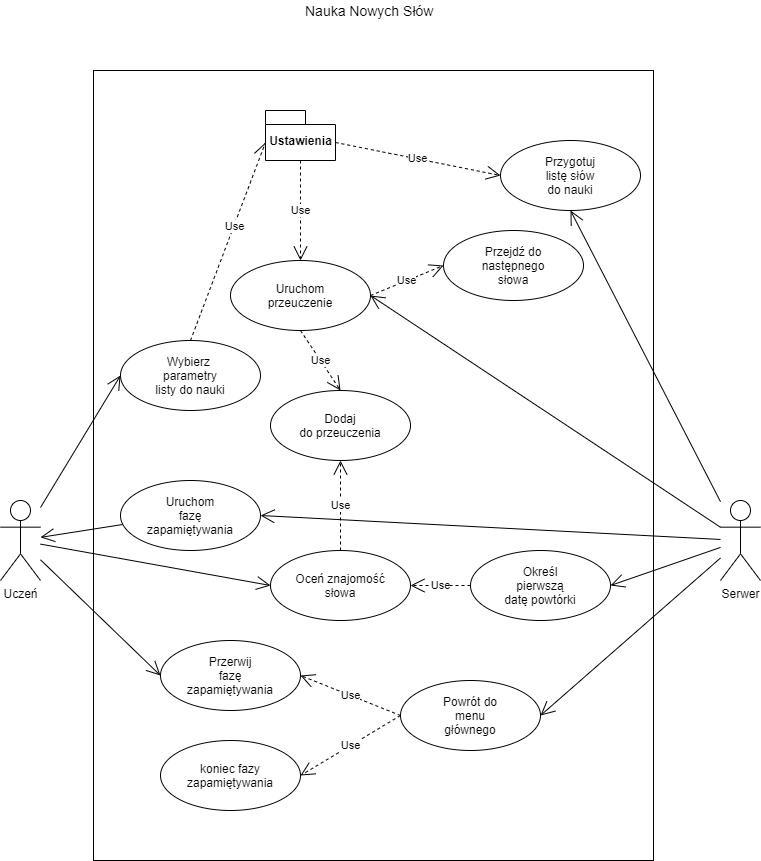

The diagram above was exported from draw.io. Its source (the exported page's mxGraphModel, read from the mxfile embedded in the PNG):
<mxGraphModel dx="1332" dy="487" grid="1" gridSize="10" guides="1" tooltips="1" connect="1" arrows="1" fold="1" page="1" pageScale="1" pageWidth="827" pageHeight="1169" math="0" shadow="0">
  <root>
    <mxCell id="aU_vlMBCYSC6zDPl-il_-0" />
    <mxCell id="aU_vlMBCYSC6zDPl-il_-1" parent="aU_vlMBCYSC6zDPl-il_-0" />
    <mxCell id="aU_vlMBCYSC6zDPl-il_-2" value="&lt;font style=&quot;font-size: 14px&quot;&gt;Nauka Nowych Słów&lt;/font&gt;" style="text;html=1;resizable=0;points=[];autosize=1;align=left;verticalAlign=top;spacingTop=-4;" parent="aU_vlMBCYSC6zDPl-il_-1" vertex="1">
      <mxGeometry x="343" y="100" width="140" height="20" as="geometry" />
    </mxCell>
    <mxCell id="94nbzxm38M9GBcV-7xfs-0" value="" style="rounded=0;whiteSpace=wrap;html=1;" parent="aU_vlMBCYSC6zDPl-il_-1" vertex="1">
      <mxGeometry x="133" y="170" width="560" height="790" as="geometry" />
    </mxCell>
    <mxCell id="94nbzxm38M9GBcV-7xfs-1" value="Serwer" style="shape=umlActor;verticalLabelPosition=bottom;labelBackgroundColor=#ffffff;verticalAlign=top;html=1;outlineConnect=0;" parent="aU_vlMBCYSC6zDPl-il_-1" vertex="1">
      <mxGeometry x="760" y="600" width="40" height="80" as="geometry" />
    </mxCell>
    <mxCell id="94nbzxm38M9GBcV-7xfs-3" value="Uczeń" style="shape=umlActor;verticalLabelPosition=bottom;labelBackgroundColor=#ffffff;verticalAlign=top;html=1;outlineConnect=0;" parent="aU_vlMBCYSC6zDPl-il_-1" vertex="1">
      <mxGeometry x="40" y="600" width="40" height="80" as="geometry" />
    </mxCell>
    <mxCell id="94nbzxm38M9GBcV-7xfs-20" value="Use" style="endArrow=open;endSize=12;dashed=1;html=1;entryX=0;entryY=0.5;entryDx=0;entryDy=0;exitX=1;exitY=0.5;exitDx=0;exitDy=0;" parent="aU_vlMBCYSC6zDPl-il_-1" source="rySDxTZTUPB_pgaAeKqn-1" target="rySDxTZTUPB_pgaAeKqn-5" edge="1">
      <mxGeometry width="160" relative="1" as="geometry">
        <mxPoint x="326.99417346428004" y="680.5484246873273" as="sourcePoint" />
        <mxPoint x="412.98" y="680" as="targetPoint" />
      </mxGeometry>
    </mxCell>
    <mxCell id="94nbzxm38M9GBcV-7xfs-21" value="Use" style="endArrow=open;endSize=12;dashed=1;html=1;exitX=0.5;exitY=0;exitDx=0;exitDy=0;entryX=0;entryY=0;entryDx=0;entryDy=32;entryPerimeter=0;" parent="aU_vlMBCYSC6zDPl-il_-1" source="rySDxTZTUPB_pgaAeKqn-0" target="pa_zYSt84I8XtoK1rzpX-0" edge="1">
      <mxGeometry x="0.1505" y="-1" width="160" relative="1" as="geometry">
        <mxPoint x="343" y="470" as="sourcePoint" />
        <mxPoint x="426" y="520" as="targetPoint" />
        <mxPoint as="offset" />
      </mxGeometry>
    </mxCell>
    <mxCell id="94nbzxm38M9GBcV-7xfs-28" value="" style="endArrow=open;endFill=1;endSize=12;html=1;entryX=0;entryY=0.5;entryDx=0;entryDy=0;" parent="aU_vlMBCYSC6zDPl-il_-1" source="94nbzxm38M9GBcV-7xfs-3" target="rySDxTZTUPB_pgaAeKqn-0" edge="1">
      <mxGeometry width="160" relative="1" as="geometry">
        <mxPoint x="80" y="560" as="sourcePoint" />
        <mxPoint x="371" y="621" as="targetPoint" />
      </mxGeometry>
    </mxCell>
    <mxCell id="94nbzxm38M9GBcV-7xfs-37" value="" style="endArrow=open;endFill=1;endSize=12;html=1;entryX=1;entryY=0.5;entryDx=0;entryDy=0;" parent="aU_vlMBCYSC6zDPl-il_-1" source="94nbzxm38M9GBcV-7xfs-1" target="rySDxTZTUPB_pgaAeKqn-2" edge="1">
      <mxGeometry width="160" relative="1" as="geometry">
        <mxPoint x="730" y="670" as="sourcePoint" />
        <mxPoint x="449" y="621" as="targetPoint" />
      </mxGeometry>
    </mxCell>
    <mxCell id="94nbzxm38M9GBcV-7xfs-38" value="" style="endArrow=open;endFill=1;endSize=12;html=1;entryX=1;entryY=0.5;entryDx=0;entryDy=0;" parent="aU_vlMBCYSC6zDPl-il_-1" source="94nbzxm38M9GBcV-7xfs-1" target="pa_zYSt84I8XtoK1rzpX-3" edge="1">
      <mxGeometry width="160" relative="1" as="geometry">
        <mxPoint x="720" y="720" as="sourcePoint" />
        <mxPoint x="449" y="747" as="targetPoint" />
      </mxGeometry>
    </mxCell>
    <mxCell id="94nbzxm38M9GBcV-7xfs-39" value="" style="endArrow=open;endFill=1;endSize=12;html=1;entryX=1;entryY=0.5;entryDx=0;entryDy=0;" parent="aU_vlMBCYSC6zDPl-il_-1" source="94nbzxm38M9GBcV-7xfs-1" target="pa_zYSt84I8XtoK1rzpX-10" edge="1">
      <mxGeometry width="160" relative="1" as="geometry">
        <mxPoint x="740" y="740" as="sourcePoint" />
        <mxPoint x="452" y="847" as="targetPoint" />
      </mxGeometry>
    </mxCell>
    <mxCell id="rySDxTZTUPB_pgaAeKqn-0" value="Wybierz&amp;nbsp;&lt;br&gt;parametry&lt;br&gt;listy do nauki" style="ellipse;whiteSpace=wrap;html=1;" parent="aU_vlMBCYSC6zDPl-il_-1" vertex="1">
      <mxGeometry x="160" y="440" width="140" height="70" as="geometry" />
    </mxCell>
    <mxCell id="rySDxTZTUPB_pgaAeKqn-1" value="Uruchom&lt;br&gt;przeuczenie" style="ellipse;whiteSpace=wrap;html=1;" parent="aU_vlMBCYSC6zDPl-il_-1" vertex="1">
      <mxGeometry x="270" y="360" width="140" height="70" as="geometry" />
    </mxCell>
    <mxCell id="rySDxTZTUPB_pgaAeKqn-2" value="Uruchom&lt;br&gt;fazę&lt;br&gt;zapamiętywania" style="ellipse;whiteSpace=wrap;html=1;" parent="aU_vlMBCYSC6zDPl-il_-1" vertex="1">
      <mxGeometry x="160" y="580" width="140" height="70" as="geometry" />
    </mxCell>
    <mxCell id="rySDxTZTUPB_pgaAeKqn-3" value="Oceń znajomość&lt;br&gt;słowa" style="ellipse;whiteSpace=wrap;html=1;" parent="aU_vlMBCYSC6zDPl-il_-1" vertex="1">
      <mxGeometry x="310" y="650" width="140" height="70" as="geometry" />
    </mxCell>
    <mxCell id="rySDxTZTUPB_pgaAeKqn-5" value="Przejdź do&lt;br&gt;następnego&lt;br&gt;słowa" style="ellipse;whiteSpace=wrap;html=1;" parent="aU_vlMBCYSC6zDPl-il_-1" vertex="1">
      <mxGeometry x="483" y="330" width="140" height="70" as="geometry" />
    </mxCell>
    <mxCell id="pa_zYSt84I8XtoK1rzpX-0" value="Ustawienia" style="shape=folder;fontStyle=1;spacingTop=10;tabWidth=40;tabHeight=14;tabPosition=left;html=1;" parent="aU_vlMBCYSC6zDPl-il_-1" vertex="1">
      <mxGeometry x="305" y="210" width="70" height="50" as="geometry" />
    </mxCell>
    <mxCell id="pa_zYSt84I8XtoK1rzpX-1" value="" style="endArrow=open;endFill=1;endSize=12;html=1;exitX=0.014;exitY=0.629;exitDx=0;exitDy=0;exitPerimeter=0;" parent="aU_vlMBCYSC6zDPl-il_-1" source="rySDxTZTUPB_pgaAeKqn-2" target="94nbzxm38M9GBcV-7xfs-3" edge="1">
      <mxGeometry width="160" relative="1" as="geometry">
        <mxPoint x="210" y="690" as="sourcePoint" />
        <mxPoint x="100" y="590" as="targetPoint" />
      </mxGeometry>
    </mxCell>
    <mxCell id="pa_zYSt84I8XtoK1rzpX-2" value="" style="endArrow=open;endFill=1;endSize=12;html=1;entryX=0;entryY=0.5;entryDx=0;entryDy=0;" parent="aU_vlMBCYSC6zDPl-il_-1" source="94nbzxm38M9GBcV-7xfs-3" target="rySDxTZTUPB_pgaAeKqn-3" edge="1">
      <mxGeometry width="160" relative="1" as="geometry">
        <mxPoint x="100" y="730" as="sourcePoint" />
        <mxPoint x="260" y="760" as="targetPoint" />
      </mxGeometry>
    </mxCell>
    <mxCell id="pa_zYSt84I8XtoK1rzpX-3" value="Określ&lt;br&gt;pierwszą&lt;br&gt;datę powtórki" style="ellipse;whiteSpace=wrap;html=1;" parent="aU_vlMBCYSC6zDPl-il_-1" vertex="1">
      <mxGeometry x="510" y="650" width="140" height="70" as="geometry" />
    </mxCell>
    <mxCell id="pa_zYSt84I8XtoK1rzpX-4" value="Use" style="endArrow=open;endSize=12;dashed=1;html=1;exitX=0;exitY=0.5;exitDx=0;exitDy=0;entryX=1;entryY=0.5;entryDx=0;entryDy=0;" parent="aU_vlMBCYSC6zDPl-il_-1" source="pa_zYSt84I8XtoK1rzpX-3" target="rySDxTZTUPB_pgaAeKqn-3" edge="1">
      <mxGeometry width="160" relative="1" as="geometry">
        <mxPoint x="323" y="730" as="sourcePoint" />
        <mxPoint x="483" y="730" as="targetPoint" />
      </mxGeometry>
    </mxCell>
    <mxCell id="pa_zYSt84I8XtoK1rzpX-5" value="Przygotuj&lt;br&gt;listę słów&lt;br&gt;do nauki" style="ellipse;whiteSpace=wrap;html=1;" parent="aU_vlMBCYSC6zDPl-il_-1" vertex="1">
      <mxGeometry x="540" y="240" width="140" height="70" as="geometry" />
    </mxCell>
    <mxCell id="pa_zYSt84I8XtoK1rzpX-6" value="" style="endArrow=open;endFill=1;endSize=12;html=1;entryX=0.5;entryY=1;entryDx=0;entryDy=0;" parent="aU_vlMBCYSC6zDPl-il_-1" source="94nbzxm38M9GBcV-7xfs-1" target="pa_zYSt84I8XtoK1rzpX-5" edge="1">
      <mxGeometry width="160" relative="1" as="geometry">
        <mxPoint x="750" y="580" as="sourcePoint" />
        <mxPoint x="790" y="490" as="targetPoint" />
      </mxGeometry>
    </mxCell>
    <mxCell id="pa_zYSt84I8XtoK1rzpX-7" value="Use" style="endArrow=open;endSize=12;dashed=1;html=1;exitX=0;exitY=0;exitDx=70;exitDy=32;exitPerimeter=0;entryX=0;entryY=0.5;entryDx=0;entryDy=0;" parent="aU_vlMBCYSC6zDPl-il_-1" source="pa_zYSt84I8XtoK1rzpX-0" target="pa_zYSt84I8XtoK1rzpX-5" edge="1">
      <mxGeometry width="160" relative="1" as="geometry">
        <mxPoint x="420" y="410" as="sourcePoint" />
        <mxPoint x="580" y="410" as="targetPoint" />
      </mxGeometry>
    </mxCell>
    <mxCell id="pa_zYSt84I8XtoK1rzpX-8" value="Przerwij&lt;br&gt;fazę&lt;br&gt;zapamiętywania" style="ellipse;whiteSpace=wrap;html=1;" parent="aU_vlMBCYSC6zDPl-il_-1" vertex="1">
      <mxGeometry x="200" y="740" width="140" height="70" as="geometry" />
    </mxCell>
    <mxCell id="pa_zYSt84I8XtoK1rzpX-9" value="" style="endArrow=open;endFill=1;endSize=12;html=1;entryX=0;entryY=0.5;entryDx=0;entryDy=0;" parent="aU_vlMBCYSC6zDPl-il_-1" source="94nbzxm38M9GBcV-7xfs-3" target="pa_zYSt84I8XtoK1rzpX-8" edge="1">
      <mxGeometry width="160" relative="1" as="geometry">
        <mxPoint x="80" y="760" as="sourcePoint" />
        <mxPoint x="190" y="730" as="targetPoint" />
      </mxGeometry>
    </mxCell>
    <mxCell id="pa_zYSt84I8XtoK1rzpX-10" value="Powrót do&lt;br&gt;menu&lt;br&gt;głównego" style="ellipse;whiteSpace=wrap;html=1;" parent="aU_vlMBCYSC6zDPl-il_-1" vertex="1">
      <mxGeometry x="440" y="780" width="140" height="70" as="geometry" />
    </mxCell>
    <mxCell id="pa_zYSt84I8XtoK1rzpX-11" value="Use" style="endArrow=open;endSize=12;dashed=1;html=1;exitX=0;exitY=0.5;exitDx=0;exitDy=0;entryX=1;entryY=0.5;entryDx=0;entryDy=0;" parent="aU_vlMBCYSC6zDPl-il_-1" source="pa_zYSt84I8XtoK1rzpX-10" target="pa_zYSt84I8XtoK1rzpX-8" edge="1">
      <mxGeometry width="160" relative="1" as="geometry">
        <mxPoint x="300" y="830" as="sourcePoint" />
        <mxPoint x="460" y="830" as="targetPoint" />
      </mxGeometry>
    </mxCell>
    <mxCell id="pa_zYSt84I8XtoK1rzpX-12" value="koniec fazy&lt;br&gt;zapamiętywania" style="ellipse;whiteSpace=wrap;html=1;" parent="aU_vlMBCYSC6zDPl-il_-1" vertex="1">
      <mxGeometry x="200" y="840" width="140" height="70" as="geometry" />
    </mxCell>
    <mxCell id="pa_zYSt84I8XtoK1rzpX-13" value="Use" style="endArrow=open;endSize=12;dashed=1;html=1;exitX=0;exitY=0.5;exitDx=0;exitDy=0;entryX=1;entryY=0.5;entryDx=0;entryDy=0;" parent="aU_vlMBCYSC6zDPl-il_-1" source="pa_zYSt84I8XtoK1rzpX-10" target="pa_zYSt84I8XtoK1rzpX-12" edge="1">
      <mxGeometry width="160" relative="1" as="geometry">
        <mxPoint x="400" y="850" as="sourcePoint" />
        <mxPoint x="560" y="850" as="targetPoint" />
      </mxGeometry>
    </mxCell>
    <mxCell id="aMq3I5A4wwUrJo_AbjFM-0" value="Dodaj&lt;br&gt;do przeuczenia" style="ellipse;whiteSpace=wrap;html=1;" parent="aU_vlMBCYSC6zDPl-il_-1" vertex="1">
      <mxGeometry x="310" y="490" width="140" height="70" as="geometry" />
    </mxCell>
    <mxCell id="aMq3I5A4wwUrJo_AbjFM-1" value="" style="endArrow=open;endFill=1;endSize=12;html=1;entryX=1;entryY=0.5;entryDx=0;entryDy=0;" parent="aU_vlMBCYSC6zDPl-il_-1" source="94nbzxm38M9GBcV-7xfs-1" target="rySDxTZTUPB_pgaAeKqn-1" edge="1">
      <mxGeometry width="160" relative="1" as="geometry">
        <mxPoint x="730" y="640" as="sourcePoint" />
        <mxPoint x="340.0000000000018" y="604.9999999999999" as="targetPoint" />
      </mxGeometry>
    </mxCell>
    <mxCell id="aMq3I5A4wwUrJo_AbjFM-2" value="Use" style="endArrow=open;endSize=12;dashed=1;html=1;entryX=0.5;entryY=0;entryDx=0;entryDy=0;exitX=0.5;exitY=1;exitDx=0;exitDy=0;" parent="aU_vlMBCYSC6zDPl-il_-1" source="rySDxTZTUPB_pgaAeKqn-1" target="aMq3I5A4wwUrJo_AbjFM-0" edge="1">
      <mxGeometry width="160" relative="1" as="geometry">
        <mxPoint x="340.0000000000018" y="445" as="sourcePoint" />
        <mxPoint x="510" y="445" as="targetPoint" />
      </mxGeometry>
    </mxCell>
    <mxCell id="aMq3I5A4wwUrJo_AbjFM-3" value="Use" style="endArrow=open;endSize=12;dashed=1;html=1;exitX=0.5;exitY=1;exitDx=0;exitDy=0;exitPerimeter=0;entryX=0.5;entryY=0;entryDx=0;entryDy=0;" parent="aU_vlMBCYSC6zDPl-il_-1" source="pa_zYSt84I8XtoK1rzpX-0" target="rySDxTZTUPB_pgaAeKqn-1" edge="1">
      <mxGeometry width="160" relative="1" as="geometry">
        <mxPoint x="490" y="291" as="sourcePoint" />
        <mxPoint x="560" y="305" as="targetPoint" />
      </mxGeometry>
    </mxCell>
    <mxCell id="aMq3I5A4wwUrJo_AbjFM-4" value="Use" style="endArrow=open;endSize=12;dashed=1;html=1;entryX=0.5;entryY=1;entryDx=0;entryDy=0;exitX=0.5;exitY=0;exitDx=0;exitDy=0;" parent="aU_vlMBCYSC6zDPl-il_-1" source="rySDxTZTUPB_pgaAeKqn-3" target="aMq3I5A4wwUrJo_AbjFM-0" edge="1">
      <mxGeometry width="160" relative="1" as="geometry">
        <mxPoint x="420.0000000000018" y="405" as="sourcePoint" />
        <mxPoint x="493" y="375" as="targetPoint" />
      </mxGeometry>
    </mxCell>
  </root>
</mxGraphModel>